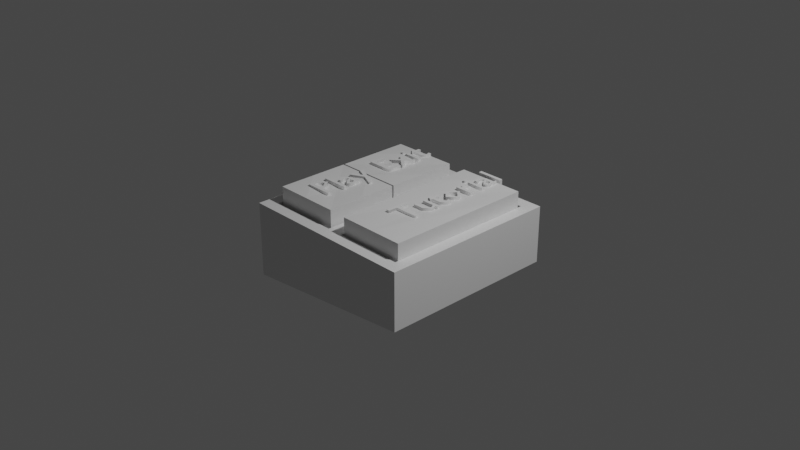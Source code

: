 # Source: StartPanel_1.blend  (saved by Blender 3.5.10; exported with 4.5.12 LTS)
import bpy
from mathutils import Matrix  # noqa: F401  (used for matrix-valued properties, if any)

bpy.ops.wm.read_factory_settings(use_empty=True)
scene = bpy.context.scene
scene.name = 'Scene'

# ---- collections
col_collection = bpy.data.collections.new('Collection'); scene.collection.children.link(col_collection)

# ---- materials (node trees are filled in below, after node groups)
mat_material = bpy.data.materials.new('Material')
mat_material.alpha_threshold = 0.0
mat_material.use_transparent_shadow = False
mat_material.roughness = 0.5
mat_material.line_color = (0.0, 0.0, 0.0, 1.0)
mat_material_002 = bpy.data.materials.new('Material.002')
mat_material_002.alpha_threshold = 0.0
mat_material_002.use_transparent_shadow = False
mat_material_002.roughness = 0.5
mat_material_002.line_color = (0.0, 0.0, 0.0, 1.0)
mat_material_003 = bpy.data.materials.new('Material.003')
mat_material_003.alpha_threshold = 0.0
mat_material_003.use_transparent_shadow = False
mat_material_003.roughness = 0.5
mat_material_003.line_color = (0.0, 0.0, 0.0, 1.0)
mat_material_004 = bpy.data.materials.new('Material.004')
mat_material_004.alpha_threshold = 0.0
mat_material_004.use_transparent_shadow = False
mat_material_004.roughness = 0.5
mat_material_004.line_color = (0.0, 0.0, 0.0, 1.0)

# ---- material node trees
mat_material.use_nodes = True; mat_material.node_tree.nodes.clear()
_N = mat_material.node_tree.nodes; _L = mat_material.node_tree.links
n0 = _N.new('ShaderNodeOutputMaterial'); n0.name = 'Material Output'; n0.location = (300, 300)
n1 = _N.new('ShaderNodeBsdfPrincipled'); n1.name = 'Principled BSDF'; n1.location = (10, 300)
n1.distribution = 'GGX'
n1.subsurface_method = 'RANDOM_WALK_SKIN'
n1.inputs[3].default_value = 1.45
n1.inputs[27].default_value = (0.0, 0.0, 0.0, 1.0)
n1.inputs[28].default_value = 1.0
_L.new(n1.outputs[0], n0.inputs[0])
n0.is_active_output = True
mat_material_002.use_nodes = True; mat_material_002.node_tree.nodes.clear()
_N = mat_material_002.node_tree.nodes; _L = mat_material_002.node_tree.links
n0 = _N.new('ShaderNodeOutputMaterial'); n0.name = 'Material Output'; n0.location = (300, 300)
n1 = _N.new('ShaderNodeBsdfPrincipled'); n1.name = 'Principled BSDF'; n1.location = (10, 300)
n1.distribution = 'GGX'
n1.subsurface_method = 'RANDOM_WALK_SKIN'
n1.inputs[3].default_value = 1.45
n1.inputs[27].default_value = (0.0, 0.0, 0.0, 1.0)
n1.inputs[28].default_value = 1.0
_L.new(n1.outputs[0], n0.inputs[0])
n0.is_active_output = True
mat_material_003.use_nodes = True; mat_material_003.node_tree.nodes.clear()
_N = mat_material_003.node_tree.nodes; _L = mat_material_003.node_tree.links
n0 = _N.new('ShaderNodeOutputMaterial'); n0.name = 'Material Output'; n0.location = (300, 300)
n1 = _N.new('ShaderNodeBsdfPrincipled'); n1.name = 'Principled BSDF'; n1.location = (10, 300)
n1.distribution = 'GGX'
n1.subsurface_method = 'RANDOM_WALK_SKIN'
n1.inputs[3].default_value = 1.45
n1.inputs[27].default_value = (0.0, 0.0, 0.0, 1.0)
n1.inputs[28].default_value = 1.0
_L.new(n1.outputs[0], n0.inputs[0])
n0.is_active_output = True
mat_material_004.use_nodes = True; mat_material_004.node_tree.nodes.clear()
_N = mat_material_004.node_tree.nodes; _L = mat_material_004.node_tree.links
n0 = _N.new('ShaderNodeOutputMaterial'); n0.name = 'Material Output'; n0.location = (300, 300)
n1 = _N.new('ShaderNodeBsdfPrincipled'); n1.name = 'Principled BSDF'; n1.location = (10, 300)
n1.distribution = 'GGX'
n1.subsurface_method = 'RANDOM_WALK_SKIN'
n1.inputs[3].default_value = 1.45
n1.inputs[27].default_value = (0.0, 0.0, 0.0, 1.0)
n1.inputs[28].default_value = 1.0
_L.new(n1.outputs[0], n0.inputs[0])
n0.is_active_output = True

# ---- world
world_world = bpy.data.worlds.new('World'); scene.world = world_world
world_world.use_nodes = True; world_world.node_tree.nodes.clear()
_N = world_world.node_tree.nodes; _L = world_world.node_tree.links
n0 = _N.new('ShaderNodeOutputWorld'); n0.name = 'World Output'; n0.location = (300, 300)
n1 = _N.new('ShaderNodeBackground'); n1.name = 'Background'; n1.location = (10, 300)
n1.inputs[0].default_value = (0.05088, 0.05088, 0.05088, 1.0)
_L.new(n1.outputs[0], n0.inputs[0])
n0.is_active_output = True
world_world.color = (0.05088, 0.05088, 0.05088)
world_world.use_sun_shadow = False
world_world.sun_shadow_jitter_overblur = 0.0

# ---- cameras
cam_camera = bpy.data.cameras.new('Camera')
cam_camera.clip_end = 100.0
cam_camera.ortho_scale = 7.314

# ---- lights
light_light = bpy.data.lights.new('Light', 'POINT')
light_light.transmission_factor = 0.0
light_light.energy = 1000.0
light_light.shadow_soft_size = 0.1
light_light.shadow_maximum_resolution = 0.006
light_light.use_absolute_resolution = True

# ---- meshes
me_cube = bpy.data.meshes.new('Cube')
me_cube.from_pydata([(1.0, 1.0, -0.1057), (1.0, 1.0, -0.4703), (1.0, -1.0, -0.1057), (1.0, -1.0, -0.4703), (-1.0, 1.0, -0.1057), (-1.0, 1.0, -0.668), (-1.0, -1.0, -0.1057), (-1.0, -1.0, -0.668), (1.0, -1.0, 0.1574), (-1.0, -1.0, 0.1574), (1.0, 1.0, 0.1574), (-1.0, 1.0, 0.1574), (0.8638, -0.8638, 0.1574), (-0.8638, -0.8638, 0.1574), (0.8638, 0.8638, 0.1574), (-0.8638, 0.8638, 0.1574), (-0.8638, -0.8638, -0.1026), (-0.8638, 0.8638, -0.1026), (-0.0722, -0.8638, -0.1026), (-0.0722, 0.8638, -0.1026), (-0.0722, -0.8638, 0.1574), (-0.0722, 0.8638, 0.1574), (0.1078, -0.8638, 0.1574), (0.1078, 0.8638, 0.1574), (0.1078, -0.8638, -0.1026), (0.1078, 0.8638, -0.1026), (0.8638, -0.8638, -0.08264), (0.8638, 0.8638, -0.08264)], [], [(4, 6, 9, 11), (3, 2, 6, 7), (7, 6, 4, 5), (5, 1, 3, 7), (1, 0, 2, 3), (5, 4, 0, 1), (2, 0, 10, 8), (0, 4, 11, 10), (6, 2, 8, 9), (10, 11, 15, 14), (8, 10, 14, 12), (11, 9, 13, 15), (9, 8, 12, 13), (15, 13, 16, 17), (17, 16, 18, 19), (19, 18, 20, 21), (21, 20, 22, 23), (23, 22, 24, 25), (25, 24, 26, 27), (12, 14, 27, 26), (25, 27, 14, 23), (17, 19, 21, 15), (13, 20, 18, 16), (22, 12, 26, 24)])
_uv = me_cube.uv_layers.new(name='UVMap')
_uv.uv.foreach_set('vector', [0.606, 0.3917, 0.606, 0.7741, 0.5557, 0.7741, 0.5557, 0.3917, 0.5117, 0.7741, 0.442, 0.7741, 0.442, 0.3917, 0.5495, 0.3917, 0.7135, 0.7741, 0.606, 0.7741, 0.606, 0.3917, 0.7135, 0.3917, 0.3855, 0.003116, 0.3855, 0.3873, 0.003116, 0.3873, 0.003116, 0.003116, 0.9003, 0.3855, 0.8306, 0.3855, 0.8306, 0.003116, 0.9003, 0.003116, 0.1609, 0.7759, 0.05341, 0.7759, 0.05341, 0.3936, 0.1231, 0.3936, 0.8306, 0.003116, 0.8306, 0.3855, 0.7803, 0.3855, 0.7803, 0.003116, 0.05341, 0.3936, 0.05341, 0.7759, 0.003116, 0.7759, 0.003116, 0.3936, 0.442, 0.3917, 0.442, 0.7741, 0.3917, 0.7741, 0.3917, 0.3917, 0.3917, 0.003116, 0.7741, 0.003116, 0.748, 0.02915, 0.4177, 0.02915, 0.3917, 0.3855, 0.3917, 0.003116, 0.4177, 0.02915, 0.4177, 0.3594, 0.7741, 0.003116, 0.7741, 0.3855, 0.748, 0.3594, 0.748, 0.02915, 0.7741, 0.3855, 0.3917, 0.3855, 0.4177, 0.3594, 0.748, 0.3594, 0.9202, 0.3917, 0.9202, 0.722, 0.8705, 0.722, 0.8705, 0.3917, 0.1671, 0.7239, 0.1671, 0.3936, 0.3185, 0.3936, 0.3185, 0.7239, 0.3247, 0.7239, 0.3247, 0.3936, 0.3744, 0.3936, 0.3744, 0.7239, 0.9625, 0.3334, 0.9625, 0.003116, 0.9969, 0.003116, 0.9969, 0.3334, 0.9562, 0.003116, 0.9562, 0.3334, 0.9065, 0.3334, 0.9065, 0.003116, 0.7197, 0.722, 0.7197, 0.3917, 0.8643, 0.3917, 0.8643, 0.722, 0.9723, 0.3917, 0.9723, 0.722, 0.9265, 0.722, 0.9265, 0.3917, 0.2728, 0.7301, 0.269, 0.8746, 0.2231, 0.8746, 0.2231, 0.7301, 0.7695, 0.7282, 0.7695, 0.8796, 0.7197, 0.8796, 0.7197, 0.7282, 0.7757, 0.8796, 0.7757, 0.7282, 0.8254, 0.7282, 0.8254, 0.8796, 0.1671, 0.8746, 0.1671, 0.7301, 0.213, 0.7301, 0.2168, 0.8746])
me_cube.materials.append(mat_material)
me_cube.use_mirror_vertex_groups = False
me_cube.update()
me_cube_002 = bpy.data.meshes.new('Cube.002')
me_cube_002.from_pydata([(-0.842, -0.8163, 0.3345), (-0.842, -0.8163, -0.09549), (-0.09397, -0.8163, -0.09549), (-0.09397, -0.8163, 0.3345), (-0.842, -0.01, 0.3345), (-0.842, -0.01, -0.09549), (-0.09395, -0.009014, -0.09549), (-0.09395, -0.009014, 0.3345), (-0.842, -0.4132, 0.3345), (-0.09396, -0.4127, -0.09549), (-0.842, -0.4132, -0.09549), (-0.09396, -0.4127, 0.3345), (-0.468, -0.8163, -0.09549), (-0.468, -0.8163, 0.3345), (-0.468, -0.009507, 0.3345), (-0.468, -0.009507, -0.09549), (-0.468, -0.4129, 0.3145), (-0.468, -0.4129, -0.09549)], [], [(13, 12, 2, 3), (10, 8, 4, 5), (14, 15, 5, 4), (11, 9, 6, 7), (17, 10, 5, 15), (16, 14, 4, 8), (13, 16, 8, 0), (12, 1, 10, 17), (3, 2, 9, 11), (1, 0, 8, 10), (2, 12, 17, 9), (3, 11, 16, 13), (11, 7, 14, 16), (9, 17, 15, 6), (7, 6, 15, 14), (0, 1, 12, 13)])
_uv = me_cube_002.uv_layers.new(name='UVMap')
_uv.uv.foreach_set('vector', [0.7522, 0.6814, 0.9978, 0.6814, 0.9978, 0.4677, 0.7522, 0.4677, 0.4978, 0.698, 0.2522, 0.698, 0.2522, 0.9283, 0.4978, 0.9283, 0.5022, 0.6814, 0.7478, 0.6814, 0.7478, 0.895, 0.5022, 0.895, 0.2478, 0.6983, 0.002208, 0.6983, 0.002208, 0.9289, 0.2478, 0.9289, 0.6476, 0.2326, 0.4339, 0.2325, 0.4339, 0.4628, 0.6476, 0.463, 0.2159, 0.2329, 0.2159, 0.002493, 0.002208, 0.002778, 0.002208, 0.2331, 0.2159, 0.4633, 0.2159, 0.2329, 0.002208, 0.2331, 0.002208, 0.4633, 0.6476, 0.002212, 0.4339, 0.002208, 0.4339, 0.2325, 0.6476, 0.2326, 0.2478, 0.4677, 0.002208, 0.4677, 0.002208, 0.6983, 0.2478, 0.6983, 0.4978, 0.4677, 0.2522, 0.4677, 0.2522, 0.698, 0.4978, 0.698, 0.8612, 0.002215, 0.6476, 0.002212, 0.6476, 0.2326, 0.8612, 0.2328, 0.4295, 0.4633, 0.4295, 0.2328, 0.2159, 0.2329, 0.2159, 0.4633, 0.4295, 0.2328, 0.4295, 0.002208, 0.2159, 0.002493, 0.2159, 0.2329, 0.8612, 0.2328, 0.6476, 0.2326, 0.6476, 0.463, 0.8612, 0.4633, 0.5022, 0.4677, 0.7478, 0.4677, 0.7478, 0.6814, 0.5022, 0.6814, 0.7522, 0.895, 0.9978, 0.895, 0.9978, 0.6814, 0.7522, 0.6814])
me_cube_002.materials.append(mat_material_002)
me_cube_002.use_mirror_vertex_groups = False
me_cube_002.update()
me_cube_003 = bpy.data.meshes.new('Cube.003')
me_cube_003.from_pydata([(-0.842, 0.8163, 0.3345), (-0.842, 0.8163, -0.09549), (-0.09397, 0.8163, -0.09549), (-0.09397, 0.8163, 0.3345), (-0.8421, 0.01, 0.3345), (-0.8421, 0.01, -0.09549), (-0.09398, 0.01099, -0.09549), (-0.09398, 0.01099, 0.3345), (-0.8421, 0.4132, -0.09549), (-0.09397, 0.4136, -0.09549), (-0.8421, 0.4132, 0.3345), (-0.09397, 0.4136, 0.3345), (-0.468, 0.8163, -0.09549), (-0.468, 0.8163, 0.3345), (-0.468, 0.01049, 0.3345), (-0.468, 0.01049, -0.09549), (-0.468, 0.4134, 0.3145), (-0.468, 0.4134, -0.09549)], [], [(8, 10, 0, 1), (12, 13, 3, 2), (9, 2, 3, 11), (14, 4, 5, 15), (17, 12, 2, 9), (16, 10, 4, 14), (13, 0, 10, 16), (15, 17, 9, 6), (6, 9, 11, 7), (5, 4, 10, 8), (5, 8, 17, 15), (3, 13, 16, 11), (11, 16, 14, 7), (8, 1, 12, 17), (7, 14, 15, 6), (1, 0, 13, 12)])
_uv = me_cube_003.uv_layers.new(name='UVMap')
_uv.uv.foreach_set('vector', [0.2478, 0.6975, 0.002208, 0.6975, 0.002208, 0.9277, 0.2478, 0.9277, 0.9978, 0.6808, 0.7522, 0.6808, 0.7522, 0.8945, 0.9978, 0.8945, 0.4978, 0.6972, 0.4978, 0.4672, 0.2522, 0.4672, 0.2522, 0.6972, 0.5022, 0.6808, 0.5022, 0.4672, 0.7478, 0.4672, 0.7478, 0.6808, 0.6476, 0.2326, 0.6476, 0.4628, 0.8612, 0.4628, 0.8612, 0.2328, 0.2159, 0.2323, 0.002208, 0.2325, 0.002208, 0.4628, 0.2159, 0.4625, 0.2159, 0.002211, 0.002208, 0.002215, 0.002208, 0.2325, 0.2159, 0.2323, 0.6476, 0.002492, 0.6476, 0.2326, 0.8612, 0.2328, 0.8612, 0.002777, 0.4978, 0.9272, 0.4978, 0.6972, 0.2522, 0.6972, 0.2522, 0.9272, 0.2478, 0.4672, 0.002208, 0.4672, 0.002208, 0.6975, 0.2478, 0.6975, 0.4339, 0.002208, 0.4339, 0.2325, 0.6476, 0.2326, 0.6476, 0.002492, 0.4295, 0.002208, 0.2159, 0.002211, 0.2159, 0.2323, 0.4295, 0.2322, 0.4295, 0.2322, 0.2159, 0.2323, 0.2159, 0.4625, 0.4295, 0.4622, 0.4339, 0.2325, 0.4339, 0.4628, 0.6476, 0.4628, 0.6476, 0.2326, 0.5022, 0.8945, 0.5022, 0.6808, 0.7478, 0.6808, 0.7478, 0.8945, 0.9978, 0.4672, 0.7522, 0.4672, 0.7522, 0.6808, 0.9978, 0.6808])
me_cube_003.materials.append(mat_material_003)
me_cube_003.use_mirror_vertex_groups = False
me_cube_003.update()
me_cube_004 = bpy.data.meshes.new('Cube.004')
me_cube_004.from_pydata([(-0.842, 0.8163, 0.3345), (-0.842, 0.8163, -0.09549), (-0.09397, 0.8163, -0.09549), (-0.09397, 0.8163, 0.3345), (-0.8421, -0.8272, 0.3345), (-0.8421, -0.8272, -0.09549), (-0.09398, -0.8262, -0.09549), (-0.09398, -0.8262, 0.3345), (-0.8421, 0.4132, -0.09549), (-0.09397, 0.4136, -0.09549), (-0.8421, 0.4132, 0.3345), (-0.09397, 0.4136, 0.3345), (-0.468, 0.8163, -0.09549), (-0.468, 0.8163, 0.3345), (-0.468, -0.8267, 0.3345), (-0.468, -0.8267, -0.09549), (-0.468, 0.4134, 0.3145), (-0.468, 0.4134, -0.09549)], [], [(8, 10, 0, 1), (12, 13, 3, 2), (9, 2, 3, 11), (14, 4, 5, 15), (17, 12, 2, 9), (16, 10, 4, 14), (13, 0, 10, 16), (15, 17, 9, 6), (6, 9, 11, 7), (5, 4, 10, 8), (5, 8, 17, 15), (3, 13, 16, 11), (11, 16, 14, 7), (8, 1, 12, 17), (7, 14, 15, 6), (1, 0, 13, 12)])
_uv = me_cube_004.uv_layers.new(name='UVMap')
_uv.uv.foreach_set('vector', [0.2478, 0.6975, 0.002208, 0.6975, 0.002208, 0.9277, 0.2478, 0.9277, 0.9978, 0.6808, 0.7522, 0.6808, 0.7522, 0.8945, 0.9978, 0.8945, 0.4978, 0.6972, 0.4978, 0.4672, 0.2522, 0.4672, 0.2522, 0.6972, 0.5022, 0.6808, 0.5022, 0.4672, 0.7478, 0.4672, 0.7478, 0.6808, 0.6476, 0.2326, 0.6476, 0.4628, 0.8612, 0.4628, 0.8612, 0.2328, 0.2159, 0.2323, 0.002208, 0.2325, 0.002208, 0.4628, 0.2159, 0.4625, 0.2159, 0.002211, 0.002208, 0.002215, 0.002208, 0.2325, 0.2159, 0.2323, 0.6476, 0.002492, 0.6476, 0.2326, 0.8612, 0.2328, 0.8612, 0.002777, 0.4978, 0.9272, 0.4978, 0.6972, 0.2522, 0.6972, 0.2522, 0.9272, 0.2478, 0.4672, 0.002208, 0.4672, 0.002208, 0.6975, 0.2478, 0.6975, 0.4339, 0.002208, 0.4339, 0.2325, 0.6476, 0.2326, 0.6476, 0.002492, 0.4295, 0.002208, 0.2159, 0.002211, 0.2159, 0.2323, 0.4295, 0.2322, 0.4295, 0.2322, 0.2159, 0.2323, 0.2159, 0.4625, 0.4295, 0.4622, 0.4339, 0.2325, 0.4339, 0.4628, 0.6476, 0.4628, 0.6476, 0.2326, 0.5022, 0.8945, 0.5022, 0.6808, 0.7478, 0.6808, 0.7478, 0.8945, 0.9978, 0.4672, 0.7522, 0.4672, 0.7522, 0.6808, 0.9978, 0.6808])
me_cube_004.materials.append(mat_material_004)
me_cube_004.use_mirror_vertex_groups = False
me_cube_004.update()

# ---- curves / text
txt_text = bpy.data.curves.new('Text', 'FONT')
txt_text.dimensions = '2D'
txt_text.body = 'Play'
txt_text.bevel_profile.use_clip = True
txt_text.bevel_resolution = 6
txt_text.extrude = 0.03
txt_text.resolution_u = 1
txt_text.size = 0.42
txt_text_001 = bpy.data.curves.new('Text.001', 'FONT')
txt_text_001.dimensions = '2D'
txt_text_001.body = 'Exit'
txt_text_001.bevel_profile.use_clip = True
txt_text_001.bevel_resolution = 6
txt_text_001.extrude = 0.03
txt_text_001.resolution_u = 1
txt_text_001.size = 0.42
txt_text_002 = bpy.data.curves.new('Text.002', 'FONT')
txt_text_002.dimensions = '2D'
txt_text_002.body = 'Tutorial'
txt_text_002.bevel_profile.use_clip = True
txt_text_002.bevel_resolution = 6
txt_text_002.extrude = 0.03
txt_text_002.resolution_u = 1
txt_text_002.size = 0.42

# ---- objects
ob_base = bpy.data.objects.new('Base', me_cube)
ob_light = bpy.data.objects.new('Light', light_light)
ob_camera = bpy.data.objects.new('Camera', cam_camera)
ob_leftbutton = bpy.data.objects.new('LeftButton', me_cube_002)
ob_rightbutton = bpy.data.objects.new('RightButton', me_cube_003)
ob_rightbutton_001 = bpy.data.objects.new('RightButton.001', me_cube_004)
ob_text = bpy.data.objects.new('Text', txt_text)
ob_text_001 = bpy.data.objects.new('Text.001', txt_text_001)
ob_text_002 = bpy.data.objects.new('Text.002', txt_text_002)

# ---- transforms, parenting, visibility, modifiers, constraints
ob_base.location = (0.0, 0.0, 0.0)
ob_base.lock_rotations_4d = False
ob_base.empty_display_type = 'ARROWS'
ob_base.lineart.crease_threshold = 0.0
ob_light.location = (4.076, 1.005, 5.904)
ob_light.rotation_euler = (0.6503, 0.05522, 1.866)
ob_light.lock_rotations_4d = False
ob_light.empty_display_type = 'ARROWS'
ob_light.color = (0.0, 0.0, 0.0, 0.0)
ob_light.lineart.crease_threshold = 0.0
ob_camera.location = (7.359, -6.926, 4.958)
ob_camera.rotation_euler = (1.109, 0.0, 0.8149)
ob_camera.lock_rotations_4d = False
ob_camera.empty_display_type = 'ARROWS'
ob_camera.color = (0.0, 0.0, 0.0, 0.0)
ob_camera.display_type = 'WIRE'
ob_camera.lineart.crease_threshold = 0.0
ob_leftbutton.location = (0.0, 0.0, 0.0)
ob_leftbutton.lock_rotations_4d = False
ob_leftbutton.empty_display_type = 'ARROWS'
ob_leftbutton.lineart.crease_threshold = 0.0
ob_rightbutton.location = (0.0, 0.0, 0.0)
ob_rightbutton.lock_rotations_4d = False
ob_rightbutton.empty_display_type = 'ARROWS'
ob_rightbutton.lineart.crease_threshold = 0.0
ob_rightbutton_001.location = (0.9561, 0.0, 0.0)
ob_rightbutton_001.lock_rotations_4d = False
ob_rightbutton_001.empty_display_type = 'ARROWS'
ob_rightbutton_001.lineart.crease_threshold = 0.0
ob_text.location = (-0.3814, -0.6462, 0.3254)
ob_text.rotation_euler = (0.0, -0.0, 1.571)
ob_text_001.location = (-0.3814, 0.183, 0.3254)
ob_text_001.rotation_euler = (0.0, -0.0, 1.571)
ob_text_002.location = (0.5847, -0.4541, 0.3254)
ob_text_002.rotation_euler = (0.0, -0.0, 1.571)

# ---- collection membership
col_collection.objects.link(ob_base)
col_collection.objects.link(ob_light)
col_collection.objects.link(ob_camera)
col_collection.objects.link(ob_leftbutton)
col_collection.objects.link(ob_rightbutton)
col_collection.objects.link(ob_rightbutton_001)
col_collection.objects.link(ob_text)
col_collection.objects.link(ob_text_001)
col_collection.objects.link(ob_text_002)

# ---- scene / render settings (as saved in the file)
scene.camera = ob_camera
scene.frame_start = 1; scene.frame_end = 250; scene.frame_set(1)
scene.render.engine = 'BLENDER_EEVEE_NEXT'
scene.cycles.sampling_pattern = 'TABULATED_SOBOL'
scene.view_settings.view_transform = 'Filmic'
bpy.context.view_layer.update()
